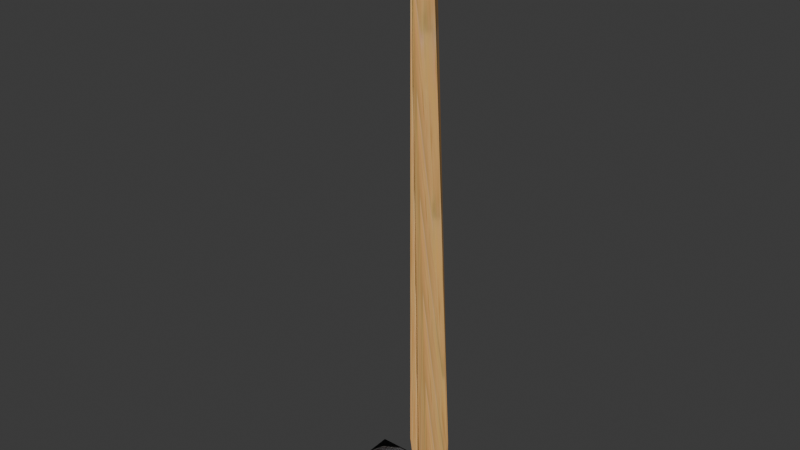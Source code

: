 # Source: hoe.blend  (saved by Blender 4.5.92; exported with 4.5.12 LTS)
import bpy
from mathutils import Matrix  # noqa: F401  (used for matrix-valued properties, if any)

bpy.ops.wm.read_factory_settings(use_empty=True)
scene = bpy.context.scene
scene.name = 'Scene'

# ---- images (referenced by path relative to the original .blend; pixels are not part of the script)
import os
ASSET_DIR = os.environ.get("B2B_ASSET_DIR", "")  # directory of the original .blend (textures are referenced by path, not embedded)
HERE = os.path.dirname(os.path.abspath(__file__))  # packed textures are extracted next to this script under _unpacked/

def load_image(name, relpath, width, height, colorspace="sRGB"):
    """Load a texture the original file referenced (path relative to the .blend, or extracted next to this script)."""
    p = next((c for c in (os.path.join(HERE, relpath), os.path.join(ASSET_DIR, relpath)) if relpath and os.path.exists(c)), "")
    if p:
        img = bpy.data.images.load(p, check_existing=True)
        img.name = name
    else:  # same state as the original file: an image datablock whose file is absent (Cycles renders it pink)
        img = bpy.data.images.new(name, width, height)
        img.source = "FILE"
        img.filepath = "//" + (relpath or name)
    img.colorspace_settings.name = colorspace
    return img
img_loomwood_jpg = load_image('loomwood.jpg', '_unpacked/loomwood.a7d6852f.jpg', 31, 222, 'sRGB')
img_hoeii_png = load_image('hoeii.png', '_unpacked/hoeii.791e5344.png', 89, 128, 'sRGB')

# ---- materials (node trees are filled in below, after node groups)
mat_material_001 = bpy.data.materials.new('Material.001')
mat_material_001.use_backface_culling = True
mat_shovel_png = bpy.data.materials.new('shovel.png')
mat_shovel_png.use_backface_culling = True

# ---- material node trees
mat_material_001.use_nodes = True; mat_material_001.node_tree.nodes.clear()
_N = mat_material_001.node_tree.nodes; _L = mat_material_001.node_tree.links
n0 = _N.new('ShaderNodeBsdfPrincipled'); n0.name = 'Principled BSDF'; n0.location = (-200, 100)
n1 = _N.new('ShaderNodeOutputMaterial'); n1.name = 'Material Output'; n1.location = (200, 100)
n2 = _N.new('ShaderNodeTexImage'); n2.name = 'Image Texture'; n2.location = (-490, 80)
n2.image = img_loomwood_jpg
_L.new(n0.outputs[0], n1.inputs[0])
_L.new(n2.outputs[0], n0.inputs[0])
n1.is_active_output = True
mat_shovel_png.use_nodes = True; mat_shovel_png.node_tree.nodes.clear()
_N = mat_shovel_png.node_tree.nodes; _L = mat_shovel_png.node_tree.links
n0 = _N.new('ShaderNodeBsdfPrincipled'); n0.name = 'Principled BSDF'; n0.location = (-200, 100)
n1 = _N.new('ShaderNodeOutputMaterial'); n1.name = 'Material Output'; n1.location = (200, 100)
n2 = _N.new('ShaderNodeTexImage'); n2.name = 'Image Texture'; n2.location = (-490, 80)
n2.image = img_hoeii_png
_L.new(n0.outputs[0], n1.inputs[0])
_L.new(n2.outputs[0], n0.inputs[0])
n1.is_active_output = True

# ---- world
world_world = bpy.data.worlds.new('World'); scene.world = world_world
world_world.use_nodes = True; world_world.node_tree.nodes.clear()
_N = world_world.node_tree.nodes; _L = world_world.node_tree.links
n0 = _N.new('ShaderNodeOutputWorld'); n0.name = 'World Output'; n0.location = (200, 100)
n1 = _N.new('ShaderNodeBackground'); n1.name = 'Background'; n1.location = (-200, 100)
n1.inputs[0].default_value = (0.05088, 0.05088, 0.05088, 1.0)
_L.new(n1.outputs[0], n0.inputs[0])
n0.is_active_output = True
world_world.color = (0.05088, 0.05088, 0.05088)
world_world.sun_shadow_jitter_overblur = 0.0

# ---- meshes
me_cylinder = bpy.data.meshes.new('Cylinder')
me_cylinder.from_pydata([(-0.1276, 5.809, 2.709), (-0.1207, 5.636, 3.328), (-0.2508, 5.689, 3.334), (-0.003619, 5.87, 3.308), (0.04789, 5.789, 3.331), (-0.1531, 5.834, 2.69), (-0.1858, 5.835, 7.663), (-0.196, 5.736, 2.708), (-0.2815, 5.699, 7.65), (-0.01058, 5.881, 2.707), (-0.08495, 5.667, 7.677), (-0.01298, 5.648, 2.735), (-0.1873, 5.587, 7.662)], [], [(7, 11, 1), (11, 9, 4), (9, 10, 4), (10, 12, 4), (9, 5, 3), (5, 6, 3), (6, 10, 3), (5, 7, 2), (7, 8, 2), (11, 12, 1), (8, 6, 2), (10, 9, 3), (6, 5, 2), (8, 7, 1), (5, 9, 0), (12, 11, 4), (12, 8, 1), (9, 11, 0), (11, 7, 0), (7, 5, 0), (8, 12, 6), (12, 10, 6)])
_uv = me_cylinder.uv_layers.new(name='UVMap')
_uv.uv.foreach_set('vector', [0.625, -0.071, 0.625, -0.642, -2.511, -0.3565, 0.625, 1.642, 0.625, 1.071, -2.511, 1.357, 0.625, 1.071, -5.647, 1.071, -2.511, 1.357, -5.647, 1.071, -5.647, 1.642, -2.511, 1.357, 0.625, 1.071, 0.625, 0.5, -2.511, 0.7855, 0.625, 0.5, -5.647, 0.5, -2.511, 0.7855, -5.647, 0.5, -5.647, 1.071, -2.511, 0.7855, 0.625, 0.5, 0.625, -0.071, -2.511, 0.2145, 0.625, -0.071, -5.647, -0.071, -2.511, 0.2145, 0.625, -0.642, -5.647, -0.642, -2.511, -0.3565, -5.647, -0.071, -5.647, 0.5, -2.511, 0.2145, -5.647, 1.071, 0.625, 1.071, -2.511, 0.7855, -5.647, 0.5, 0.625, 0.5, -2.511, 0.2145, -5.647, -0.071, 0.625, -0.071, -2.511, -0.3565, 0.625, 0.5, 6.897, 0.5, 3.761, 0.2145, -5.647, 1.642, 0.625, 1.642, -2.511, 1.357, -5.647, -0.642, -5.647, -0.071, -2.511, -0.3565, 6.897, 0.5, 6.897, -0.071, 3.761, 0.2145, 6.897, -0.071, 0.625, -0.071, 3.761, 0.2145, 0.625, -0.071, 0.625, 0.5, 3.761, 0.2145, 0.0, 0.0, 0.0, 0.0, 0.0, 0.0, 0.0, 0.0, 0.0, 0.0, 0.0, 0.0])
me_cylinder.materials.append(mat_material_001)
me_cylinder.update()
me_plane = bpy.data.meshes.new('Plane')
me_plane.from_pydata([(6.152, -0.2341, -1.626), (5.402, -0.2338, -1.638), (6.154, -0.217, -0.7525), (5.405, -0.1964, -0.7663), (6.152, -0.2341, -1.626), (5.401, -0.2826, -1.638), (6.154, -0.217, -0.7525), (5.405, -0.1964, -0.7663)], [], [(3, 2, 0, 1), (7, 5, 4, 6)])
_uv = me_plane.uv_layers.new(name='UVMap')
_uv.uv.foreach_set('vector', [0.0, 0.0, 1.0, 0.0, 1.0, 1.0, 0.0, 1.0, 0.0, 0.0, 0.0, 1.0, 1.0, 1.0, 1.0, 0.0])
me_plane.materials.append(mat_shovel_png)
me_plane.update()

# ---- objects
ob_cylinder = bpy.data.objects.new('Cylinder', me_cylinder)
ob_plane = bpy.data.objects.new('Plane', me_plane)

# ---- transforms, parenting, visibility, modifiers, constraints
ob_cylinder.location = (0.0142, -4.513, -2.125)
ob_cylinder.scale = (0.7919, 0.7919, 0.7919)
ob_plane.location = (-1.302, -4.513, -0.0215)
ob_plane.rotation_euler = (4.714, 0.02683, 1.574)
ob_plane.scale = (0.7919, 0.7919, 0.7919)

# ---- collection membership
scene.collection.objects.link(ob_cylinder)
scene.collection.objects.link(ob_plane)

# ---- scene / render settings (as saved in the file)
scene.frame_start = 1; scene.frame_end = 250; scene.frame_set(1)
scene.render.engine = 'BLENDER_EEVEE_NEXT'
bpy.context.view_layer.update()

# ---- added for rendering (the .blend has no active camera and no usable light): camera, sun
cam_auto = bpy.data.cameras.new('AutoCamera')
cam_auto.lens = 50.0
cam_auto.sensor_width = 36.0
cam_auto.clip_end = 1000.0
ob_auto_camera = bpy.data.objects.new('AutoCamera', cam_auto)
scene.collection.objects.link(ob_auto_camera)
ob_auto_camera.location = (3.43397, -4.45364, 4.99246)
ob_auto_camera.rotation_euler = (1.09748, -7.21219e-08, 0.694738)
scene.camera = ob_auto_camera
light_auto_sun = bpy.data.lights.new('AutoSun', 'SUN')
light_auto_sun.energy = 3.0
light_auto_sun.angle = 0.0523599
ob_auto_sun = bpy.data.objects.new('AutoSun', light_auto_sun)
scene.collection.objects.link(ob_auto_sun)
ob_auto_sun.rotation_euler = (0.872665, 0.174533, 0.523599)
bpy.context.view_layer.update()
